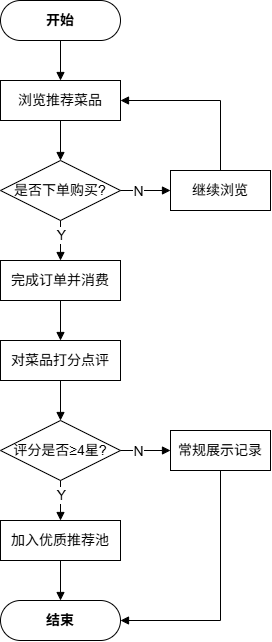

The diagram above was exported from draw.io. Its source (the exported page's mxGraphModel, read from the mxfile embedded in the PNG):
<mxGraphModel dx="1469" dy="873" grid="0" gridSize="10" guides="1" tooltips="1" connect="1" arrows="1" fold="1" page="1" pageScale="1" pageWidth="291" pageHeight="413" math="0" shadow="0">
  <root>
    <mxCell id="0" />
    <mxCell id="1" parent="0" />
    <mxCell id="f1_start" parent="1" style="rounded=1;arcSize=50;whiteSpace=wrap;html=1;fontSize=14;fontStyle=1" value="开始" vertex="1">
      <mxGeometry height="40" width="120" x="207" y="63" as="geometry" />
    </mxCell>
    <mxCell id="f1_1" parent="1" style="rounded=0;whiteSpace=wrap;html=1;fontSize=14;" value="浏览推荐菜品" vertex="1">
      <mxGeometry height="40" width="120" x="207" y="143" as="geometry" />
    </mxCell>
    <mxCell id="f1_d1" parent="1" style="rhombus;whiteSpace=wrap;html=1;fontSize=14;" value="是否下单购买?" vertex="1">
      <mxGeometry height="60" width="120" x="207" y="223" as="geometry" />
    </mxCell>
    <mxCell id="f1_d1_n" parent="1" style="rounded=0;whiteSpace=wrap;html=1;fontSize=14;" value="继续浏览" vertex="1">
      <mxGeometry height="40" width="100" x="377" y="233" as="geometry" />
    </mxCell>
    <mxCell id="f1_2" parent="1" style="rounded=0;whiteSpace=wrap;html=1;fontSize=14;" value="完成订单并消费" vertex="1">
      <mxGeometry height="40" width="120" x="207" y="323" as="geometry" />
    </mxCell>
    <mxCell id="f1_3" parent="1" style="rounded=0;whiteSpace=wrap;html=1;fontSize=14;" value="对菜品打分点评" vertex="1">
      <mxGeometry height="40" width="120" x="207" y="403" as="geometry" />
    </mxCell>
    <mxCell id="f1_d2" parent="1" style="rhombus;whiteSpace=wrap;html=1;fontSize=14;" value="评分是否≥4星?" vertex="1">
      <mxGeometry height="60" width="120" x="207" y="483" as="geometry" />
    </mxCell>
    <mxCell id="f1_d2_n" parent="1" style="rounded=0;whiteSpace=wrap;html=1;fontSize=14;" value="常规展示记录" vertex="1">
      <mxGeometry height="40" width="100" x="377" y="493" as="geometry" />
    </mxCell>
    <mxCell id="f1_4" parent="1" style="rounded=0;whiteSpace=wrap;html=1;fontSize=14;" value="加入优质推荐池" vertex="1">
      <mxGeometry height="40" width="120" x="207" y="583" as="geometry" />
    </mxCell>
    <mxCell id="f1_end" parent="1" style="rounded=1;arcSize=50;whiteSpace=wrap;html=1;fontSize=14;fontStyle=1" value="结束" vertex="1">
      <mxGeometry height="40" width="120" x="207" y="663" as="geometry" />
    </mxCell>
    <mxCell id="ef1_1" edge="1" parent="1" source="f1_start" style="edgeStyle=orthogonalEdgeStyle;html=1;endArrow=block;endFill=1;strokeColor=#000000;rounded=0;fontSize=14;" target="f1_1">
      <mxGeometry relative="1" as="geometry" />
    </mxCell>
    <mxCell id="ef1_2" edge="1" parent="1" source="f1_1" style="edgeStyle=orthogonalEdgeStyle;html=1;endArrow=block;endFill=1;strokeColor=#000000;rounded=0;fontSize=14;" target="f1_d1">
      <mxGeometry relative="1" as="geometry" />
    </mxCell>
    <mxCell id="ef1_3" edge="1" parent="1" source="f1_d1" style="edgeStyle=orthogonalEdgeStyle;html=1;endArrow=block;endFill=1;strokeColor=#000000;rounded=0;fontSize=14;" target="f1_d1_n">
      <mxGeometry relative="1" as="geometry" />
    </mxCell>
    <mxCell id="ef1_3_l" connectable="0" parent="ef1_3" style="edgeLabel;html=1;align=center;verticalAlign=middle;resizable=0;points=[];fontSize=14;" value="N" vertex="1">
      <mxGeometry relative="1" x="-0.3" as="geometry" />
    </mxCell>
    <mxCell id="ef1_4" edge="1" parent="1" source="f1_d1_n" style="edgeStyle=orthogonalEdgeStyle;html=1;endArrow=block;endFill=1;strokeColor=#000000;rounded=0;exitX=0.5;exitY=0;entryX=1;entryY=0.5;fontSize=14;" target="f1_1">
      <mxGeometry relative="1" as="geometry" />
    </mxCell>
    <mxCell id="ef1_5" edge="1" parent="1" source="f1_d1" style="edgeStyle=orthogonalEdgeStyle;html=1;endArrow=block;endFill=1;strokeColor=#000000;rounded=0;fontSize=14;" target="f1_2">
      <mxGeometry relative="1" as="geometry" />
    </mxCell>
    <mxCell id="ef1_5_l" connectable="0" parent="ef1_5" style="edgeLabel;html=1;align=center;verticalAlign=middle;resizable=0;points=[];fontSize=14;" value="Y" vertex="1">
      <mxGeometry relative="1" x="-0.3" as="geometry" />
    </mxCell>
    <mxCell id="ef1_6" edge="1" parent="1" source="f1_2" style="edgeStyle=orthogonalEdgeStyle;html=1;endArrow=block;endFill=1;strokeColor=#000000;rounded=0;fontSize=14;" target="f1_3">
      <mxGeometry relative="1" as="geometry" />
    </mxCell>
    <mxCell id="ef1_7" edge="1" parent="1" source="f1_3" style="edgeStyle=orthogonalEdgeStyle;html=1;endArrow=block;endFill=1;strokeColor=#000000;rounded=0;fontSize=14;" target="f1_d2">
      <mxGeometry relative="1" as="geometry" />
    </mxCell>
    <mxCell id="ef1_8" edge="1" parent="1" source="f1_d2" style="edgeStyle=orthogonalEdgeStyle;html=1;endArrow=block;endFill=1;strokeColor=#000000;rounded=0;fontSize=14;" target="f1_d2_n">
      <mxGeometry relative="1" as="geometry" />
    </mxCell>
    <mxCell id="ef1_8_l" connectable="0" parent="ef1_8" style="edgeLabel;html=1;align=center;verticalAlign=middle;resizable=0;points=[];fontSize=14;" value="N" vertex="1">
      <mxGeometry relative="1" x="-0.3" as="geometry" />
    </mxCell>
    <mxCell id="ef1_9" edge="1" parent="1" source="f1_d2_n" style="edgeStyle=orthogonalEdgeStyle;html=1;endArrow=block;endFill=1;strokeColor=#000000;rounded=0;exitX=0.5;exitY=1;entryX=1;entryY=0.5;fontSize=14;" target="f1_end">
      <mxGeometry relative="1" as="geometry" />
    </mxCell>
    <mxCell id="ef1_10" edge="1" parent="1" source="f1_d2" style="edgeStyle=orthogonalEdgeStyle;html=1;endArrow=block;endFill=1;strokeColor=#000000;rounded=0;fontSize=14;" target="f1_4">
      <mxGeometry relative="1" as="geometry" />
    </mxCell>
    <mxCell id="ef1_10_l" connectable="0" parent="ef1_10" style="edgeLabel;html=1;align=center;verticalAlign=middle;resizable=0;points=[];fontSize=14;" value="Y" vertex="1">
      <mxGeometry relative="1" x="-0.3" as="geometry" />
    </mxCell>
    <mxCell id="ef1_11" edge="1" parent="1" source="f1_4" style="edgeStyle=orthogonalEdgeStyle;html=1;endArrow=block;endFill=1;strokeColor=#000000;rounded=0;fontSize=14;" target="f1_end">
      <mxGeometry relative="1" as="geometry" />
    </mxCell>
  </root>
</mxGraphModel>